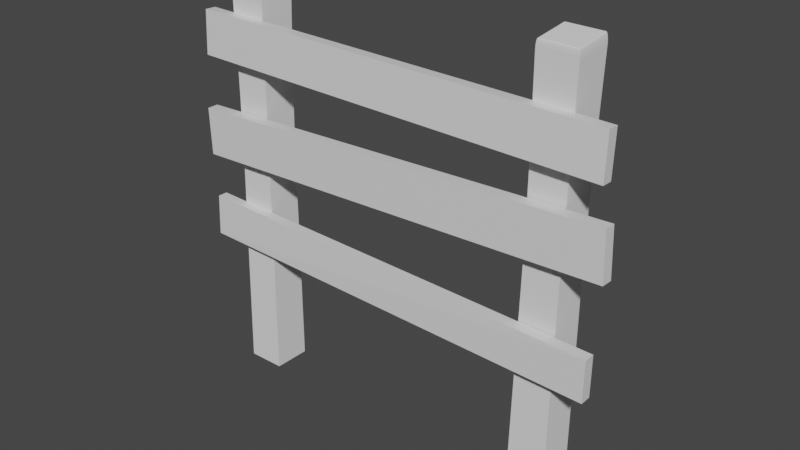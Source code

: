 # Source: wooden-fence.blend  (saved by Blender 3.3.6; exported with 4.5.12 LTS)
import bpy
from mathutils import Matrix  # noqa: F401  (used for matrix-valued properties, if any)

bpy.ops.wm.read_factory_settings(use_empty=True)
scene = bpy.context.scene
scene.name = 'Scene'

# ---- collections
col_export = bpy.data.collections.new('Export'); scene.collection.children.link(col_export)

# ---- materials (node trees are filled in below, after node groups)
mat_material = bpy.data.materials.new('Material')
mat_material.alpha_threshold = 0.0
mat_material.use_transparent_shadow = False
mat_material.line_color = (0.0, 0.0, 0.0, 1.0)

# ---- material node trees
mat_material.use_nodes = True; mat_material.node_tree.nodes.clear()
_N = mat_material.node_tree.nodes; _L = mat_material.node_tree.links
n0 = _N.new('ShaderNodeOutputMaterial'); n0.name = 'Material Output'; n0.location = (300, 300)
n1 = _N.new('ShaderNodeBsdfPrincipled'); n1.name = 'Principled BSDF'; n1.location = (10, 300)
n1.distribution = 'GGX'
n1.subsurface_method = 'RANDOM_WALK_SKIN'
n1.inputs[2].default_value = 0.4
n1.inputs[3].default_value = 1.45
n1.inputs[27].default_value = (0.0, 0.0, 0.0, 1.0)
n1.inputs[28].default_value = 1.0
_L.new(n1.outputs[0], n0.inputs[0])
n0.is_active_output = True

# ---- world
world_world = bpy.data.worlds.new('World'); scene.world = world_world
world_world.use_nodes = True; world_world.node_tree.nodes.clear()
_N = world_world.node_tree.nodes; _L = world_world.node_tree.links
n0 = _N.new('ShaderNodeOutputWorld'); n0.name = 'World Output'; n0.location = (300, 300)
n1 = _N.new('ShaderNodeBackground'); n1.name = 'Background'; n1.location = (10, 300)
n1.inputs[0].default_value = (0.05088, 0.05088, 0.05088, 1.0)
_L.new(n1.outputs[0], n0.inputs[0])
n0.is_active_output = True
world_world.color = (0.05088, 0.05088, 0.05088)
world_world.use_sun_shadow = False
world_world.sun_shadow_jitter_overblur = 0.0

# ---- meshes
me_cube = bpy.data.meshes.new('Cube')
me_cube.from_pydata([(-0.3674, 0.02965, 1.319), (-0.3998, 0.05199, -0.9741), (-0.3702, -0.03116, 1.32), (-0.4026, -0.008827, -0.9744), (-0.5987, 0.0424, 1.318), (-0.631, 0.06473, -0.9749), (-0.6014, -0.01842, 1.319), (-0.6338, 0.003919, -0.9752), (-0.1906, -0.02657, 1.348), (-0.1102, -0.009613, -1.002), (-0.1906, 0.0343, 1.349), (-0.1102, 0.05127, -1.002), (0.06473, -0.0267, 1.357), (0.1451, -0.009742, -0.9929), (0.06469, 0.03418, 1.359), (0.1451, 0.05115, -0.9925), (0.3905, 0.05216, -0.9851), (0.4427, 0.03328, 1.312), (0.3905, 0.0002855, -0.9867), (0.4427, -0.02761, 1.312), (0.6114, 0.05217, -0.9858), (0.6636, 0.03329, 1.311), (0.6114, -0.008701, -0.9876), (0.6636, -0.0276, 1.311)], [], [(3, 2, 6, 7), (5, 4, 0, 1), (7, 6, 4, 5), (1, 0, 2, 3), (5, 1, 3, 7), (0, 4, 6, 2), (11, 10, 14, 15), (13, 12, 8, 9), (15, 14, 12, 13), (9, 8, 10, 11), (13, 9, 11, 15), (8, 12, 14, 10), (19, 18, 22, 23), (21, 20, 16, 17), (23, 22, 20, 21), (17, 16, 18, 19), (21, 17, 19, 23), (16, 20, 22, 18)])
_uv = me_cube.uv_layers.new(name='UVMap')
_uv.uv.foreach_set('vector', [0.375, 0.0, 0.625, 0.0, 0.625, 0.25, 0.375, 0.25, 0.375, 0.25, 0.625, 0.25, 0.625, 0.5, 0.375, 0.5, 0.375, 0.5, 0.625, 0.5, 0.625, 0.75, 0.375, 0.75, 0.375, 0.75, 0.625, 0.75, 0.625, 1.0, 0.375, 1.0, 0.125, 0.5, 0.375, 0.5, 0.375, 0.75, 0.125, 0.75, 0.625, 0.5, 0.875, 0.5, 0.875, 0.75, 0.625, 0.75, 0.375, 0.0, 0.625, 0.0, 0.625, 0.25, 0.375, 0.25, 0.375, 0.25, 0.625, 0.25, 0.625, 0.5, 0.375, 0.5, 0.375, 0.5, 0.625, 0.5, 0.625, 0.75, 0.375, 0.75, 0.375, 0.75, 0.625, 0.75, 0.625, 1.0, 0.375, 1.0, 0.125, 0.5, 0.375, 0.5, 0.375, 0.75, 0.125, 0.75, 0.625, 0.5, 0.875, 0.5, 0.875, 0.75, 0.625, 0.75, 0.375, 0.0, 0.625, 0.0, 0.625, 0.25, 0.375, 0.25, 0.375, 0.25, 0.625, 0.25, 0.625, 0.5, 0.375, 0.5, 0.375, 0.5, 0.625, 0.5, 0.625, 0.75, 0.375, 0.75, 0.375, 0.75, 0.625, 0.75, 0.625, 1.0, 0.375, 1.0, 0.125, 0.5, 0.375, 0.5, 0.375, 0.75, 0.125, 0.75, 0.625, 0.5, 0.875, 0.5, 0.875, 0.75, 0.625, 0.75])
me_cube.materials.append(mat_material)
me_cube.use_remesh_preserve_volume = False
me_cube.use_remesh_preserve_attributes = False
me_cube.use_mirror_vertex_groups = False
me_cube.update()
me_cube_001 = bpy.data.meshes.new('Cube.001')
me_cube_001.from_pydata([(-1.539, -2.092, -1.755), (-1.539, 0.9861, -1.755), (1.539, -2.092, -1.755), (1.539, 0.9861, -1.755), (-1.417, -1.989, 2.89), (-1.557, -2.092, 2.789), (-1.459, -2.029, 2.883), (-1.501, -2.062, 2.861), (-1.535, -2.084, 2.828), (-1.417, 0.8831, 2.89), (-1.557, 0.9861, 2.789), (-1.459, 0.9225, 2.883), (-1.501, 0.9559, 2.861), (-1.535, 0.9783, 2.828), (1.447, -1.989, 2.846), (1.512, -2.092, 2.742), (1.483, -2.029, 2.838), (1.509, -2.062, 2.815), (1.519, -2.084, 2.781), (1.447, 0.8831, 2.846), (1.512, 0.9861, 2.742), (1.483, 0.9225, 2.838), (1.509, 0.9559, 2.815), (1.519, 0.9783, 2.781), (1.456, -2.015, 0.0196), (1.442, -2.015, 1.903), (1.439, -2.0, 0.2215), (1.426, -1.989, 0.4518), (1.417, -1.982, 0.7017), (1.413, -1.979, 0.9615), (1.413, -1.982, 1.221), (1.418, -1.989, 1.471), (1.428, -2.0, 1.701), (-1.475, -2.014, 1.925), (-1.465, -2.014, 0.04177), (-1.459, -1.999, 1.723), (-1.447, -1.988, 1.493), (-1.438, -1.981, 1.243), (-1.435, -1.979, 0.9832), (-1.436, -1.981, 0.7234), (-1.441, -1.988, 0.4736), (-1.451, -1.999, 0.2435), (-1.465, 0.9079, 0.04177), (-1.475, 0.9079, 1.925), (-1.451, 0.8929, 0.2435), (-1.441, 0.8817, 0.4736), (-1.436, 0.8749, 0.7234), (-1.435, 0.8726, 0.9832), (-1.438, 0.8749, 1.243), (-1.447, 0.8817, 1.493), (-1.459, 0.8929, 1.723), (1.442, 0.909, 1.903), (1.456, 0.909, 0.0196), (1.428, 0.8938, 1.701), (1.418, 0.8825, 1.471), (1.413, 0.8756, 1.221), (1.413, 0.8732, 0.9615), (1.417, 0.8756, 0.7017), (1.426, 0.8825, 0.4518), (1.439, 0.8938, 0.2215)], [], [(19, 9, 4, 14), (0, 34, 42, 1), (1, 42, 52, 3), (1, 3, 2, 0), (4, 9, 11, 6), (6, 11, 12, 7), (7, 12, 13, 8), (8, 13, 10, 5), (9, 19, 21, 11), (11, 21, 22, 12), (12, 22, 23, 13), (13, 23, 20, 10), (19, 14, 16, 21), (21, 16, 17, 22), (22, 17, 18, 23), (23, 18, 15, 20), (14, 4, 6, 16), (16, 6, 7, 17), (17, 7, 8, 18), (18, 8, 5, 15), (3, 52, 24, 2), (51, 20, 15, 25), (43, 10, 20, 51), (33, 5, 10, 43), (2, 24, 34, 0), (25, 33, 35, 32), (32, 35, 36, 31), (31, 36, 37, 30), (30, 37, 38, 29), (29, 38, 39, 28), (28, 39, 40, 27), (27, 40, 41, 26), (26, 41, 34, 24), (43, 51, 53, 50), (50, 53, 54, 49), (49, 54, 55, 48), (48, 55, 56, 47), (47, 56, 57, 46), (46, 57, 58, 45), (45, 58, 59, 44), (44, 59, 52, 42), (33, 43, 50, 35), (35, 50, 49, 36), (36, 49, 48, 37), (37, 48, 47, 38), (38, 47, 46, 39), (39, 46, 45, 40), (40, 45, 44, 41), (41, 44, 42, 34), (51, 25, 32, 53), (53, 32, 31, 54), (54, 31, 30, 55), (55, 30, 29, 56), (56, 29, 28, 57), (57, 28, 27, 58), (58, 27, 26, 59), (59, 26, 24, 52), (25, 15, 5, 33)])
_uv = me_cube_001.uv_layers.new(name='UVMap')
_uv.uv.foreach_set('vector', [0.6334, 0.5084, 0.8666, 0.5084, 0.8666, 0.7416, 0.6334, 0.7416, 0.375, 0.0, 0.433, 0.006352, 0.433, 0.2436, 0.375, 0.25, 0.375, 0.25, 0.433, 0.2436, 0.4324, 0.5063, 0.375, 0.5, 0.125, 0.5, 0.375, 0.5, 0.375, 0.75, 0.125, 0.75, 0.8666, 0.7416, 0.8666, 0.5084, 0.8698, 0.5052, 0.8698, 0.7448, 0.8698, 0.7448, 0.8698, 0.5052, 0.875, 0.5025, 0.875, 0.7475, 0.625, 0.002451, 0.625, 0.2475, 0.6207, 0.2494, 0.6207, 0.0006371, 0.6207, 0.0006371, 0.6207, 0.2494, 0.618, 0.25, 0.618, 0.0, 0.8666, 0.5084, 0.6334, 0.5084, 0.6302, 0.5052, 0.8698, 0.5052, 0.8698, 0.5052, 0.6302, 0.5052, 0.6275, 0.5, 0.8725, 0.5, 0.625, 0.2525, 0.625, 0.4975, 0.6207, 0.4994, 0.6207, 0.2506, 0.6207, 0.2506, 0.6207, 0.4994, 0.618, 0.5, 0.618, 0.25, 0.6334, 0.5084, 0.6334, 0.7416, 0.6302, 0.7448, 0.6302, 0.5052, 0.6302, 0.5052, 0.6302, 0.7448, 0.625, 0.7475, 0.625, 0.5025, 0.625, 0.5025, 0.625, 0.7475, 0.6207, 0.7494, 0.6207, 0.5006, 0.6207, 0.5006, 0.6207, 0.7494, 0.618, 0.75, 0.618, 0.5, 0.6334, 0.7416, 0.8666, 0.7416, 0.8698, 0.7448, 0.6302, 0.7448, 0.6302, 0.7448, 0.8698, 0.7448, 0.8725, 0.75, 0.6275, 0.75, 0.625, 0.7525, 0.625, 0.9975, 0.6207, 0.9994, 0.6207, 0.7506, 0.6207, 0.7506, 0.6207, 0.9994, 0.618, 1.0, 0.618, 0.75, 0.375, 0.5, 0.4324, 0.5063, 0.4324, 0.7437, 0.375, 0.75, 0.5608, 0.5063, 0.618, 0.5, 0.618, 0.75, 0.5608, 0.7437, 0.5599, 0.2436, 0.618, 0.25, 0.618, 0.5, 0.5608, 0.5063, 0.5599, 0.006351, 0.618, 0.0, 0.618, 0.25, 0.5599, 0.2436, 0.375, 0.75, 0.4324, 0.7437, 0.4331, 0.9936, 0.375, 1.0, 0.5608, 0.7437, 0.5599, 0.9936, 0.5463, 0.9924, 0.5471, 0.7422, 0.5471, 0.7422, 0.5463, 0.9924, 0.5309, 0.9916, 0.5315, 0.7405, 0.5315, 0.7405, 0.5309, 0.9916, 0.5142, 0.9911, 0.5145, 0.7386, 0.5145, 0.7386, 0.5142, 0.9911, 0.4965, 0.9867, 0.4967, 0.7367, 0.4967, 0.7367, 0.4965, 0.9867, 0.4788, 0.9911, 0.4787, 0.7386, 0.4787, 0.7386, 0.4788, 0.9911, 0.4621, 0.9916, 0.4618, 0.7405, 0.4618, 0.7405, 0.4621, 0.9916, 0.4467, 0.9924, 0.4461, 0.7422, 0.4461, 0.7422, 0.4467, 0.9924, 0.4331, 0.9936, 0.4324, 0.7437, 0.5599, 0.2436, 0.5608, 0.5063, 0.5471, 0.5078, 0.5463, 0.2422, 0.5463, 0.2422, 0.5471, 0.5078, 0.5315, 0.5095, 0.5308, 0.2404, 0.5308, 0.2404, 0.5315, 0.5095, 0.5145, 0.5115, 0.5141, 0.2385, 0.5141, 0.2385, 0.5145, 0.5115, 0.4967, 0.5133, 0.4964, 0.2367, 0.4964, 0.2367, 0.4967, 0.5133, 0.4787, 0.5115, 0.4787, 0.2385, 0.4787, 0.2385, 0.4787, 0.5115, 0.4618, 0.5095, 0.462, 0.2404, 0.462, 0.2404, 0.4618, 0.5095, 0.4461, 0.5078, 0.4466, 0.2421, 0.4466, 0.2421, 0.4461, 0.5078, 0.4324, 0.5063, 0.433, 0.2436, 0.5599, 0.006351, 0.5599, 0.2436, 0.5463, 0.2422, 0.5463, 0.00757, 0.5463, 0.00757, 0.5463, 0.2422, 0.5308, 0.2404, 0.5308, 0.008476, 0.5308, 0.008476, 0.5308, 0.2404, 0.5141, 0.2385, 0.5141, 0.009034, 0.5141, 0.009034, 0.5141, 0.2385, 0.4964, 0.2367, 0.4964, 0.01328, 0.4964, 0.01328, 0.4964, 0.2367, 0.4787, 0.2385, 0.4787, 0.009034, 0.4787, 0.009034, 0.4787, 0.2385, 0.462, 0.2404, 0.462, 0.008477, 0.462, 0.008477, 0.462, 0.2404, 0.4466, 0.2421, 0.4466, 0.007571, 0.4466, 0.007571, 0.4466, 0.2421, 0.433, 0.2436, 0.433, 0.006352, 0.5608, 0.5063, 0.5608, 0.7437, 0.5471, 0.7422, 0.5471, 0.5078, 0.5471, 0.5078, 0.5471, 0.7422, 0.5315, 0.7405, 0.5315, 0.5095, 0.5315, 0.5095, 0.5315, 0.7405, 0.5145, 0.7386, 0.5145, 0.5115, 0.5145, 0.5115, 0.5145, 0.7386, 0.4967, 0.7367, 0.4967, 0.5133, 0.4967, 0.5133, 0.4967, 0.7367, 0.4787, 0.7386, 0.4787, 0.5115, 0.4787, 0.5115, 0.4787, 0.7386, 0.4618, 0.7405, 0.4618, 0.5095, 0.4618, 0.5095, 0.4618, 0.7405, 0.4461, 0.7422, 0.4461, 0.5078, 0.4461, 0.5078, 0.4461, 0.7422, 0.4324, 0.7437, 0.4324, 0.5063, 0.5608, 0.7437, 0.618, 0.75, 0.618, 1.0, 0.5599, 0.9936])
me_cube_001.update()
me_cube_002 = bpy.data.meshes.new('Cube.002')
me_cube_002.from_pydata([(-1.539, -2.092, -1.772), (-1.539, 0.9861, -1.772), (1.539, -2.092, -1.772), (1.539, 0.9861, -1.772), (-1.417, -1.989, 2.89), (-1.557, -2.092, 2.789), (-1.459, -2.029, 2.883), (-1.501, -2.062, 2.861), (-1.535, -2.084, 2.828), (-1.417, 0.8831, 2.89), (-1.557, 0.9861, 2.789), (-1.459, 0.9225, 2.883), (-1.501, 0.9559, 2.861), (-1.535, 0.9783, 2.828), (1.447, -1.989, 2.846), (1.512, -2.092, 2.742), (1.483, -2.029, 2.838), (1.509, -2.062, 2.815), (1.519, -2.084, 2.781), (1.447, 0.8831, 2.846), (1.512, 0.9861, 2.742), (1.483, 0.9225, 2.838), (1.509, 0.9559, 2.815), (1.519, 0.9783, 2.781), (1.456, -2.015, 0.0196), (1.442, -2.015, 1.903), (1.439, -2.0, 0.2215), (1.426, -1.989, 0.4518), (1.417, -1.982, 0.7017), (1.413, -1.979, 0.9615), (1.413, -1.982, 1.221), (1.418, -1.989, 1.471), (1.428, -2.0, 1.701), (-1.475, -2.014, 1.925), (-1.465, -2.014, 0.04177), (-1.459, -1.999, 1.723), (-1.447, -1.988, 1.493), (-1.438, -1.981, 1.243), (-1.435, -1.979, 0.9832), (-1.436, -1.981, 0.7234), (-1.441, -1.988, 0.4736), (-1.451, -1.999, 0.2435), (-1.465, 0.9079, 0.04177), (-1.475, 0.9079, 1.925), (-1.451, 0.8929, 0.2435), (-1.441, 0.8817, 0.4736), (-1.436, 0.8749, 0.7234), (-1.435, 0.8726, 0.9832), (-1.438, 0.8749, 1.243), (-1.447, 0.8817, 1.493), (-1.459, 0.8929, 1.723), (1.442, 0.909, 1.903), (1.456, 0.909, 0.0196), (1.428, 0.8938, 1.701), (1.418, 0.8825, 1.471), (1.413, 0.8756, 1.221), (1.413, 0.8732, 0.9615), (1.417, 0.8756, 0.7017), (1.426, 0.8825, 0.4518), (1.439, 0.8938, 0.2215)], [], [(19, 9, 4, 14), (0, 34, 42, 1), (1, 42, 52, 3), (1, 3, 2, 0), (4, 9, 11, 6), (6, 11, 12, 7), (7, 12, 13, 8), (8, 13, 10, 5), (9, 19, 21, 11), (11, 21, 22, 12), (12, 22, 23, 13), (13, 23, 20, 10), (19, 14, 16, 21), (21, 16, 17, 22), (22, 17, 18, 23), (23, 18, 15, 20), (14, 4, 6, 16), (16, 6, 7, 17), (17, 7, 8, 18), (18, 8, 5, 15), (3, 52, 24, 2), (51, 20, 15, 25), (43, 10, 20, 51), (33, 5, 10, 43), (2, 24, 34, 0), (25, 33, 35, 32), (32, 35, 36, 31), (31, 36, 37, 30), (30, 37, 38, 29), (29, 38, 39, 28), (28, 39, 40, 27), (27, 40, 41, 26), (26, 41, 34, 24), (43, 51, 53, 50), (50, 53, 54, 49), (49, 54, 55, 48), (48, 55, 56, 47), (47, 56, 57, 46), (46, 57, 58, 45), (45, 58, 59, 44), (44, 59, 52, 42), (33, 43, 50, 35), (35, 50, 49, 36), (36, 49, 48, 37), (37, 48, 47, 38), (38, 47, 46, 39), (39, 46, 45, 40), (40, 45, 44, 41), (41, 44, 42, 34), (51, 25, 32, 53), (53, 32, 31, 54), (54, 31, 30, 55), (55, 30, 29, 56), (56, 29, 28, 57), (57, 28, 27, 58), (58, 27, 26, 59), (59, 26, 24, 52), (25, 15, 5, 33)])
_uv = me_cube_002.uv_layers.new(name='UVMap')
_uv.uv.foreach_set('vector', [0.6334, 0.5084, 0.8666, 0.5084, 0.8666, 0.7416, 0.6334, 0.7416, 0.375, 0.0, 0.433, 0.006352, 0.433, 0.2436, 0.375, 0.25, 0.375, 0.25, 0.433, 0.2436, 0.4324, 0.5063, 0.375, 0.5, 0.125, 0.5, 0.375, 0.5, 0.375, 0.75, 0.125, 0.75, 0.8666, 0.7416, 0.8666, 0.5084, 0.8698, 0.5052, 0.8698, 0.7448, 0.8698, 0.7448, 0.8698, 0.5052, 0.875, 0.5025, 0.875, 0.7475, 0.625, 0.002451, 0.625, 0.2475, 0.6207, 0.2494, 0.6207, 0.0006371, 0.6207, 0.0006371, 0.6207, 0.2494, 0.618, 0.25, 0.618, 0.0, 0.8666, 0.5084, 0.6334, 0.5084, 0.6302, 0.5052, 0.8698, 0.5052, 0.8698, 0.5052, 0.6302, 0.5052, 0.6275, 0.5, 0.8725, 0.5, 0.625, 0.2525, 0.625, 0.4975, 0.6207, 0.4994, 0.6207, 0.2506, 0.6207, 0.2506, 0.6207, 0.4994, 0.618, 0.5, 0.618, 0.25, 0.6334, 0.5084, 0.6334, 0.7416, 0.6302, 0.7448, 0.6302, 0.5052, 0.6302, 0.5052, 0.6302, 0.7448, 0.625, 0.7475, 0.625, 0.5025, 0.625, 0.5025, 0.625, 0.7475, 0.6207, 0.7494, 0.6207, 0.5006, 0.6207, 0.5006, 0.6207, 0.7494, 0.618, 0.75, 0.618, 0.5, 0.6334, 0.7416, 0.8666, 0.7416, 0.8698, 0.7448, 0.6302, 0.7448, 0.6302, 0.7448, 0.8698, 0.7448, 0.8725, 0.75, 0.6275, 0.75, 0.625, 0.7525, 0.625, 0.9975, 0.6207, 0.9994, 0.6207, 0.7506, 0.6207, 0.7506, 0.6207, 0.9994, 0.618, 1.0, 0.618, 0.75, 0.375, 0.5, 0.4324, 0.5063, 0.4324, 0.7437, 0.375, 0.75, 0.5608, 0.5063, 0.618, 0.5, 0.618, 0.75, 0.5608, 0.7437, 0.5599, 0.2436, 0.618, 0.25, 0.618, 0.5, 0.5608, 0.5063, 0.5599, 0.006351, 0.618, 0.0, 0.618, 0.25, 0.5599, 0.2436, 0.375, 0.75, 0.4324, 0.7437, 0.4331, 0.9936, 0.375, 1.0, 0.5608, 0.7437, 0.5599, 0.9936, 0.5463, 0.9924, 0.5471, 0.7422, 0.5471, 0.7422, 0.5463, 0.9924, 0.5309, 0.9916, 0.5315, 0.7405, 0.5315, 0.7405, 0.5309, 0.9916, 0.5142, 0.9911, 0.5145, 0.7386, 0.5145, 0.7386, 0.5142, 0.9911, 0.4965, 0.9867, 0.4967, 0.7367, 0.4967, 0.7367, 0.4965, 0.9867, 0.4788, 0.9911, 0.4787, 0.7386, 0.4787, 0.7386, 0.4788, 0.9911, 0.4621, 0.9916, 0.4618, 0.7405, 0.4618, 0.7405, 0.4621, 0.9916, 0.4467, 0.9924, 0.4461, 0.7422, 0.4461, 0.7422, 0.4467, 0.9924, 0.4331, 0.9936, 0.4324, 0.7437, 0.5599, 0.2436, 0.5608, 0.5063, 0.5471, 0.5078, 0.5463, 0.2422, 0.5463, 0.2422, 0.5471, 0.5078, 0.5315, 0.5095, 0.5308, 0.2404, 0.5308, 0.2404, 0.5315, 0.5095, 0.5145, 0.5115, 0.5141, 0.2385, 0.5141, 0.2385, 0.5145, 0.5115, 0.4967, 0.5133, 0.4964, 0.2367, 0.4964, 0.2367, 0.4967, 0.5133, 0.4787, 0.5115, 0.4787, 0.2385, 0.4787, 0.2385, 0.4787, 0.5115, 0.4618, 0.5095, 0.462, 0.2404, 0.462, 0.2404, 0.4618, 0.5095, 0.4461, 0.5078, 0.4466, 0.2421, 0.4466, 0.2421, 0.4461, 0.5078, 0.4324, 0.5063, 0.433, 0.2436, 0.5599, 0.006351, 0.5599, 0.2436, 0.5463, 0.2422, 0.5463, 0.00757, 0.5463, 0.00757, 0.5463, 0.2422, 0.5308, 0.2404, 0.5308, 0.008476, 0.5308, 0.008476, 0.5308, 0.2404, 0.5141, 0.2385, 0.5141, 0.009034, 0.5141, 0.009034, 0.5141, 0.2385, 0.4964, 0.2367, 0.4964, 0.01328, 0.4964, 0.01328, 0.4964, 0.2367, 0.4787, 0.2385, 0.4787, 0.009034, 0.4787, 0.009034, 0.4787, 0.2385, 0.462, 0.2404, 0.462, 0.008477, 0.462, 0.008477, 0.462, 0.2404, 0.4466, 0.2421, 0.4466, 0.007571, 0.4466, 0.007571, 0.4466, 0.2421, 0.433, 0.2436, 0.433, 0.006352, 0.5608, 0.5063, 0.5608, 0.7437, 0.5471, 0.7422, 0.5471, 0.5078, 0.5471, 0.5078, 0.5471, 0.7422, 0.5315, 0.7405, 0.5315, 0.5095, 0.5315, 0.5095, 0.5315, 0.7405, 0.5145, 0.7386, 0.5145, 0.5115, 0.5145, 0.5115, 0.5145, 0.7386, 0.4967, 0.7367, 0.4967, 0.5133, 0.4967, 0.5133, 0.4967, 0.7367, 0.4787, 0.7386, 0.4787, 0.5115, 0.4787, 0.5115, 0.4787, 0.7386, 0.4618, 0.7405, 0.4618, 0.5095, 0.4618, 0.5095, 0.4618, 0.7405, 0.4461, 0.7422, 0.4461, 0.5078, 0.4461, 0.5078, 0.4461, 0.7422, 0.4324, 0.7437, 0.4324, 0.5063, 0.5608, 0.7437, 0.618, 0.75, 0.618, 1.0, 0.5599, 0.9936])
me_cube_002.update()

# ---- objects
ob_fence = bpy.data.objects.new('Fence', me_cube)
ob_post = bpy.data.objects.new('Post', me_cube_001)
ob_post_001 = bpy.data.objects.new('Post.001', me_cube_002)

# ---- transforms, parenting, visibility, modifiers, constraints
ob_fence.location = (-0.1394, 0.005795, 1.015)
ob_fence.rotation_euler = (-0.0003097, 1.571, -0.0003096)
ob_fence.lock_rotations_4d = False
ob_fence.empty_display_type = 'ARROWS'
ob_fence.lineart.crease_threshold = 0.0
ob_post.location = (-0.8328, 0.1483, 0.5029)
ob_post.rotation_euler = (0.004673, -0.01526, 4.712)
ob_post.scale = (0.06611, 0.06611, 0.4758)
ob_post_001.location = (0.9147, 0.1442, 0.5248)
ob_post_001.rotation_euler = (-0.01186, -5.091e-10, -1.571)
ob_post_001.scale = (0.06611, 0.06611, 0.4758)

# ---- collection membership
col_export.objects.link(ob_fence)
col_export.objects.link(ob_post)
col_export.objects.link(ob_post_001)

# ---- scene / render settings (as saved in the file)
scene.frame_start = 1; scene.frame_end = 250; scene.frame_set(3)
scene.render.engine = 'BLENDER_EEVEE_NEXT'
scene.cycles.sampling_pattern = 'TABULATED_SOBOL'
scene.cycles.use_light_tree = False
scene.view_settings.view_transform = 'Filmic'
bpy.context.view_layer.update()

# ---- added for rendering (the .blend has no active camera and no usable light): camera, sun
cam_auto = bpy.data.cameras.new('AutoCamera')
cam_auto.lens = 50.0
cam_auto.sensor_width = 36.0
cam_auto.clip_end = 1000.0
ob_auto_camera = bpy.data.objects.new('AutoCamera', cam_auto)
scene.collection.objects.link(ob_auto_camera)
ob_auto_camera.location = (3.05997, -3.50196, 3.20047)
ob_auto_camera.rotation_euler = (1.09748, -7.21219e-08, 0.694738)
scene.camera = ob_auto_camera
light_auto_sun = bpy.data.lights.new('AutoSun', 'SUN')
light_auto_sun.energy = 3.0
light_auto_sun.angle = 0.0523599
ob_auto_sun = bpy.data.objects.new('AutoSun', light_auto_sun)
scene.collection.objects.link(ob_auto_sun)
ob_auto_sun.rotation_euler = (0.872665, 0.174533, 0.523599)
bpy.context.view_layer.update()
